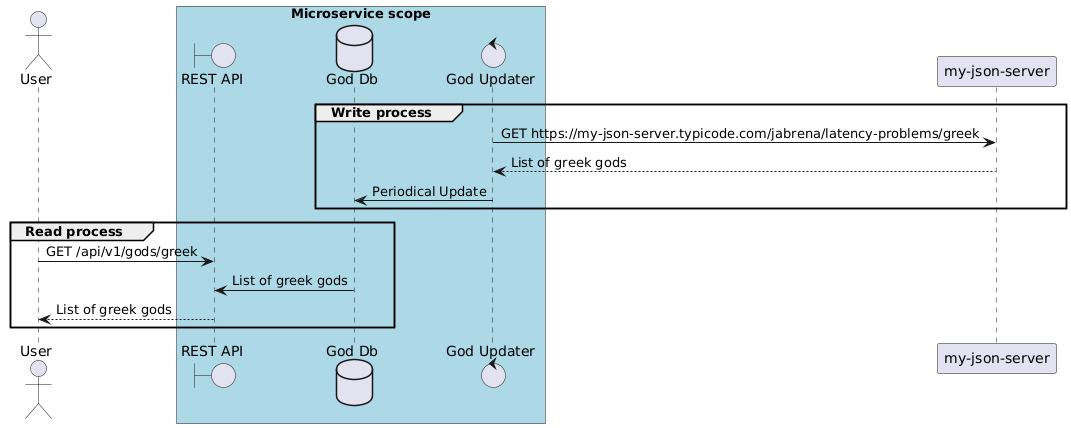

The diagram above was rendered by PlantUML. Its source (embedded in the PNG):
@startuml
actor "User"

box "Microservice scope" #LightBlue

boundary "REST API"
database "God Db"
control "God Updater"

end box

group Write process

"God Updater" -> "my-json-server": GET https://my-json-server.typicode.com/jabrena/latency-problems/greek
"God Updater" <-- "my-json-server": List of greek gods
"God Db" <- "God Updater" : Periodical Update

end

group Read process

"User" -> "REST API": GET /api/v1/gods/greek
"God Db" -> "REST API": List of greek gods
"User" <-- "REST API": List of greek gods

end
@enduml